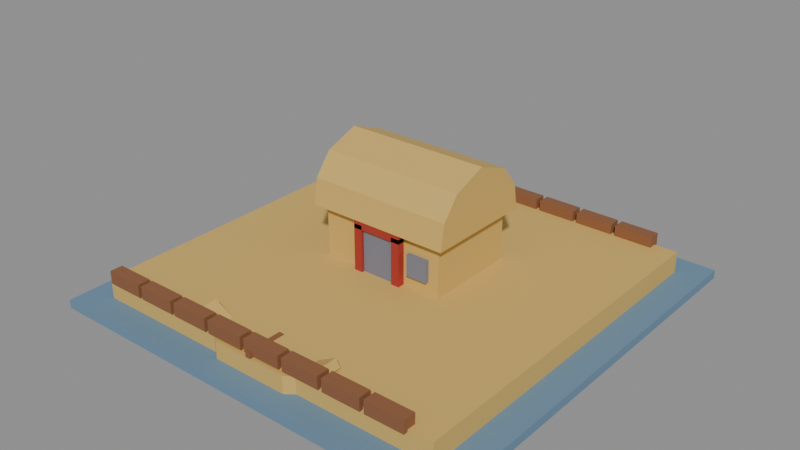 # Source: house-1x1-1f-totora-a.blend  (saved by Blender 5.2.45; exported with 4.5.12 LTS)
import bpy
from mathutils import Matrix  # noqa: F401  (used for matrix-valued properties, if any)

bpy.ops.wm.read_factory_settings(use_empty=True)
scene = bpy.context.scene
scene.name = 'Scene'

# ---- collections
col_col_lowpoly = bpy.data.collections.new('COL_LowPoly'); scene.collection.children.link(col_col_lowpoly)

# ---- images (referenced by path relative to the original .blend; pixels are not part of the script)
import os
ASSET_DIR = os.environ.get("B2B_ASSET_DIR", "")  # directory of the original .blend (textures are referenced by path, not embedded)
HERE = os.path.dirname(os.path.abspath(__file__))  # packed textures are extracted next to this script under _unpacked/

def load_image(name, relpath, width, height, colorspace="sRGB"):
    """Load a texture the original file referenced (path relative to the .blend, or extracted next to this script)."""
    p = next((c for c in (os.path.join(HERE, relpath), os.path.join(ASSET_DIR, relpath)) if relpath and os.path.exists(c)), "")
    if p:
        img = bpy.data.images.load(p, check_existing=True)
        img.name = name
    else:  # same state as the original file: an image datablock whose file is absent (Cycles renders it pink)
        img = bpy.data.images.new(name, width, height)
        img.source = "FILE"
        img.filepath = "//" + (relpath or name)
    img.colorspace_settings.name = colorspace
    return img
img_house_1x1_1f_totora_a_basecolor = load_image('house-1x1-1f-totora-a_BaseColor', '_unpacked/house-1x1-1f-totora-a_BaseColor.fdb397e0.png', 128, 192, 'sRGB')
img_house_1x1_1f_totora_a_maskmap = load_image('house-1x1-1f-totora-a_MaskMap', '_unpacked/house-1x1-1f-totora-a_MaskMap.16fb7588.png', 128, 192, 'Non-Color')

# ---- materials (node trees are filled in below, after node groups)
mat_m_house_1x1_1f_totora_a = bpy.data.materials.new('M_house-1x1-1f-totora-a')

# ---- material node trees
mat_m_house_1x1_1f_totora_a.use_nodes = True; mat_m_house_1x1_1f_totora_a.node_tree.nodes.clear()
_N = mat_m_house_1x1_1f_totora_a.node_tree.nodes; _L = mat_m_house_1x1_1f_totora_a.node_tree.links
n0 = _N.new('ShaderNodeBsdfPrincipled'); n0.name = 'Principled BSDF'; n0.location = (-200, 100)
n0.inputs[10].default_value = 0.005
n1 = _N.new('ShaderNodeOutputMaterial'); n1.name = 'Material Output'; n1.location = (200, 100)
n2 = _N.new('ShaderNodeTexImage'); n2.name = 'Image Texture'; n2.location = (0, 0)
n2.image = img_house_1x1_1f_totora_a_basecolor
n2.interpolation = 'Closest'
n3 = _N.new('ShaderNodeTexImage'); n3.name = 'Image Texture.001'; n3.location = (0, 0)
n3.image = img_house_1x1_1f_totora_a_maskmap
n3.interpolation = 'Closest'
n4 = _N.new('ShaderNodeSeparateColor'); n4.name = 'Separate Color'; n4.location = (0, 0)
n5 = _N.new('ShaderNodeMath'); n5.name = 'Math'; n5.location = (0, 0)
n5.operation = 'SUBTRACT'
n5.inputs[0].default_value = 1.0
_L.new(n0.outputs[0], n1.inputs[0])
_L.new(n2.outputs[0], n0.inputs[0])
_L.new(n3.outputs[0], n4.inputs[0])
_L.new(n4.outputs[0], n0.inputs[1])
_L.new(n3.outputs[1], n5.inputs[1])
_L.new(n5.outputs[0], n0.inputs[2])
n1.is_active_output = True

# ---- meshes
me_house_1x1_1f_totora_a = bpy.data.meshes.new('house-1x1-1f-totora-a')
me_house_1x1_1f_totora_a.from_pydata([(-0.495, -0.495, 0.0), (0.495, -0.495, 0.0), (0.495, 0.495, 0.0), (-0.495, 0.495, 0.0), (-0.495, -0.495, 0.02), (0.495, -0.495, 0.02), (0.495, 0.495, 0.02), (-0.495, 0.495, 0.02), (-0.43, -0.43, 0.02), (0.43, -0.43, 0.02), (0.43, 0.43, 0.02), (-0.43, 0.43, 0.02), (-0.43, -0.43, 0.07), (0.43, -0.43, 0.07), (0.43, 0.43, 0.07), (-0.43, 0.43, 0.07), (-0.415, -0.44, 0.065), (-0.325, -0.44, 0.065), (-0.325, -0.41, 0.065), (-0.415, -0.41, 0.065), (-0.415, -0.44, 0.095), (-0.325, -0.44, 0.095), (-0.325, -0.41, 0.095), (-0.415, -0.41, 0.095), (-0.415, 0.41, 0.065), (-0.325, 0.41, 0.065), (-0.325, 0.44, 0.065), (-0.415, 0.44, 0.065), (-0.415, 0.41, 0.095), (-0.325, 0.41, 0.095), (-0.325, 0.44, 0.095), (-0.415, 0.44, 0.095), (-0.315, -0.44, 0.065), (-0.225, -0.44, 0.065), (-0.225, -0.41, 0.065), (-0.315, -0.41, 0.065), (-0.315, -0.44, 0.095), (-0.225, -0.44, 0.095), (-0.225, -0.41, 0.095), (-0.315, -0.41, 0.095), (-0.315, 0.41, 0.065), (-0.225, 0.41, 0.065), (-0.225, 0.44, 0.065), (-0.315, 0.44, 0.065), (-0.315, 0.41, 0.095), (-0.225, 0.41, 0.095), (-0.225, 0.44, 0.095), (-0.315, 0.44, 0.095), (-0.215, -0.44, 0.065), (-0.125, -0.44, 0.065), (-0.125, -0.41, 0.065), (-0.215, -0.41, 0.065), (-0.215, -0.44, 0.095), (-0.125, -0.44, 0.095), (-0.125, -0.41, 0.095), (-0.215, -0.41, 0.095), (-0.215, 0.41, 0.065), (-0.125, 0.41, 0.065), (-0.125, 0.44, 0.065), (-0.215, 0.44, 0.065), (-0.215, 0.41, 0.095), (-0.125, 0.41, 0.095), (-0.125, 0.44, 0.095), (-0.215, 0.44, 0.095), (-0.115, -0.44, 0.065), (-0.025, -0.44, 0.065), (-0.025, -0.41, 0.065), (-0.115, -0.41, 0.065), (-0.115, -0.44, 0.095), (-0.025, -0.44, 0.095), (-0.025, -0.41, 0.095), (-0.115, -0.41, 0.095), (-0.115, 0.41, 0.065), (-0.025, 0.41, 0.065), (-0.025, 0.44, 0.065), (-0.115, 0.44, 0.065), (-0.115, 0.41, 0.095), (-0.025, 0.41, 0.095), (-0.025, 0.44, 0.095), (-0.115, 0.44, 0.095), (-0.015, -0.44, 0.065), (0.075, -0.44, 0.065), (0.075, -0.41, 0.065), (-0.015, -0.41, 0.065), (-0.015, -0.44, 0.095), (0.075, -0.44, 0.095), (0.075, -0.41, 0.095), (-0.015, -0.41, 0.095), (-0.015, 0.41, 0.065), (0.075, 0.41, 0.065), (0.075, 0.44, 0.065), (-0.015, 0.44, 0.065), (-0.015, 0.41, 0.095), (0.075, 0.41, 0.095), (0.075, 0.44, 0.095), (-0.015, 0.44, 0.095), (0.085, -0.44, 0.065), (0.175, -0.44, 0.065), (0.175, -0.41, 0.065), (0.085, -0.41, 0.065), (0.085, -0.44, 0.095), (0.175, -0.44, 0.095), (0.175, -0.41, 0.095), (0.085, -0.41, 0.095), (0.085, 0.41, 0.065), (0.175, 0.41, 0.065), (0.175, 0.44, 0.065), (0.085, 0.44, 0.065), (0.085, 0.41, 0.095), (0.175, 0.41, 0.095), (0.175, 0.44, 0.095), (0.085, 0.44, 0.095), (0.185, -0.44, 0.065), (0.275, -0.44, 0.065), (0.275, -0.41, 0.065), (0.185, -0.41, 0.065), (0.185, -0.44, 0.095), (0.275, -0.44, 0.095), (0.275, -0.41, 0.095), (0.185, -0.41, 0.095), (0.185, 0.41, 0.065), (0.275, 0.41, 0.065), (0.275, 0.44, 0.065), (0.185, 0.44, 0.065), (0.185, 0.41, 0.095), (0.275, 0.41, 0.095), (0.275, 0.44, 0.095), (0.185, 0.44, 0.095), (0.285, -0.44, 0.065), (0.375, -0.44, 0.065), (0.375, -0.41, 0.065), (0.285, -0.41, 0.065), (0.285, -0.44, 0.095), (0.375, -0.44, 0.095), (0.375, -0.41, 0.095), (0.285, -0.41, 0.095), (0.285, 0.41, 0.065), (0.375, 0.41, 0.065), (0.375, 0.44, 0.065), (0.285, 0.44, 0.065), (0.285, 0.41, 0.095), (0.375, 0.41, 0.095), (0.375, 0.44, 0.095), (0.285, 0.44, 0.095), (-0.15, -0.06, 0.07), (0.15, -0.06, 0.07), (0.15, 0.16, 0.07), (-0.15, 0.16, 0.07), (-0.15, -0.06, 0.19), (0.15, -0.06, 0.19), (0.15, 0.16, 0.19), (-0.15, 0.16, 0.19), (-0.17, -0.08, 0.19), (-0.17, -0.07, 0.25), (-0.17, -0.03, 0.3), (-0.17, 0.05, 0.33), (-0.17, 0.13, 0.3), (-0.17, 0.17, 0.25), (-0.17, 0.18, 0.19), (0.17, -0.08, 0.19), (0.17, -0.07, 0.25), (0.17, -0.03, 0.3), (0.17, 0.05, 0.33), (0.17, 0.13, 0.3), (0.17, 0.17, 0.25), (0.17, 0.18, 0.19), (-0.04, -0.07, 0.07), (0.04, -0.07, 0.07), (0.04, -0.05, 0.07), (-0.04, -0.05, 0.07), (-0.04, -0.07, 0.17), (0.04, -0.07, 0.17), (0.04, -0.05, 0.17), (-0.04, -0.05, 0.17), (-0.06, -0.077, 0.07), (-0.04, -0.077, 0.07), (-0.04, -0.047, 0.07), (-0.06, -0.047, 0.07), (-0.06, -0.077, 0.18), (-0.04, -0.077, 0.18), (-0.04, -0.047, 0.18), (-0.06, -0.047, 0.18), (0.04, -0.077, 0.07), (0.06, -0.077, 0.07), (0.06, -0.047, 0.07), (0.04, -0.047, 0.07), (0.04, -0.077, 0.18), (0.06, -0.077, 0.18), (0.06, -0.047, 0.18), (0.04, -0.047, 0.18), (-0.06, -0.077, 0.17), (0.06, -0.077, 0.17), (0.06, -0.047, 0.17), (-0.06, -0.047, 0.17), (-0.06, -0.077, 0.19), (0.06, -0.077, 0.19), (0.06, -0.047, 0.19), (-0.06, -0.047, 0.19), (0.075, -0.07, 0.1), (0.125, -0.07, 0.1), (0.125, -0.05, 0.1), (0.075, -0.05, 0.1), (0.075, -0.07, 0.15), (0.125, -0.07, 0.15), (0.125, -0.05, 0.15), (0.075, -0.05, 0.15), (-0.15, -0.4, 0.02), (-0.09, -0.445, 0.02), (0.09, -0.445, 0.02), (0.15, -0.4, 0.02), (0.09, -0.355, 0.02), (-0.09, -0.355, 0.02), (-0.15, -0.4, 0.06), (-0.09, -0.445, 0.06), (0.09, -0.445, 0.06), (0.15, -0.4, 0.06), (0.09, -0.355, 0.06), (-0.09, -0.355, 0.06), (-0.1709, -0.425, 0.07643), (-0.1091, -0.425, 0.04357), (-0.1091, -0.375, 0.04357), (-0.1709, -0.375, 0.07643), (-0.1615, -0.425, 0.09409), (-0.09971, -0.425, 0.06123), (-0.09971, -0.375, 0.06123), (-0.1615, -0.375, 0.09409), (0.1091, -0.425, 0.04357), (0.1709, -0.425, 0.07643), (0.1709, -0.375, 0.07643), (0.1091, -0.375, 0.04357), (0.09971, -0.425, 0.06123), (0.1615, -0.425, 0.09409), (0.1615, -0.375, 0.09409), (0.09971, -0.375, 0.06123), (-0.006, -0.445, 0.06), (0.006, -0.445, 0.06), (0.006, -0.355, 0.06), (-0.006, -0.355, 0.06), (-0.006, -0.445, 0.072), (0.006, -0.445, 0.072), (0.006, -0.355, 0.072), (-0.006, -0.355, 0.072)], [], [(0, 3, 2, 1), (4, 5, 6, 7), (0, 1, 5, 4), (1, 2, 6, 5), (2, 3, 7, 6), (3, 0, 4, 7), (8, 11, 10, 9), (12, 13, 14, 15), (8, 9, 13, 12), (9, 10, 14, 13), (10, 11, 15, 14), (11, 8, 12, 15), (16, 19, 18, 17), (20, 21, 22, 23), (16, 17, 21, 20), (17, 18, 22, 21), (18, 19, 23, 22), (19, 16, 20, 23), (24, 27, 26, 25), (28, 29, 30, 31), (24, 25, 29, 28), (25, 26, 30, 29), (26, 27, 31, 30), (27, 24, 28, 31), (32, 35, 34, 33), (36, 37, 38, 39), (32, 33, 37, 36), (33, 34, 38, 37), (34, 35, 39, 38), (35, 32, 36, 39), (40, 43, 42, 41), (44, 45, 46, 47), (40, 41, 45, 44), (41, 42, 46, 45), (42, 43, 47, 46), (43, 40, 44, 47), (48, 51, 50, 49), (52, 53, 54, 55), (48, 49, 53, 52), (49, 50, 54, 53), (50, 51, 55, 54), (51, 48, 52, 55), (56, 59, 58, 57), (60, 61, 62, 63), (56, 57, 61, 60), (57, 58, 62, 61), (58, 59, 63, 62), (59, 56, 60, 63), (64, 67, 66, 65), (68, 69, 70, 71), (64, 65, 69, 68), (65, 66, 70, 69), (66, 67, 71, 70), (67, 64, 68, 71), (72, 75, 74, 73), (76, 77, 78, 79), (72, 73, 77, 76), (73, 74, 78, 77), (74, 75, 79, 78), (75, 72, 76, 79), (80, 83, 82, 81), (84, 85, 86, 87), (80, 81, 85, 84), (81, 82, 86, 85), (82, 83, 87, 86), (83, 80, 84, 87), (88, 91, 90, 89), (92, 93, 94, 95), (88, 89, 93, 92), (89, 90, 94, 93), (90, 91, 95, 94), (91, 88, 92, 95), (96, 99, 98, 97), (100, 101, 102, 103), (96, 97, 101, 100), (97, 98, 102, 101), (98, 99, 103, 102), (99, 96, 100, 103), (104, 107, 106, 105), (108, 109, 110, 111), (104, 105, 109, 108), (105, 106, 110, 109), (106, 107, 111, 110), (107, 104, 108, 111), (112, 115, 114, 113), (116, 117, 118, 119), (112, 113, 117, 116), (113, 114, 118, 117), (114, 115, 119, 118), (115, 112, 116, 119), (120, 123, 122, 121), (124, 125, 126, 127), (120, 121, 125, 124), (121, 122, 126, 125), (122, 123, 127, 126), (123, 120, 124, 127), (128, 131, 130, 129), (132, 133, 134, 135), (128, 129, 133, 132), (129, 130, 134, 133), (130, 131, 135, 134), (131, 128, 132, 135), (136, 139, 138, 137), (140, 141, 142, 143), (136, 137, 141, 140), (137, 138, 142, 141), (138, 139, 143, 142), (139, 136, 140, 143), (144, 147, 146, 145), (148, 149, 150, 151), (144, 145, 149, 148), (145, 146, 150, 149), (146, 147, 151, 150), (147, 144, 148, 151), (152, 159, 160, 153), (153, 160, 161, 154), (154, 161, 162, 155), (155, 162, 163, 156), (156, 163, 164, 157), (157, 164, 165, 158), (158, 165, 159, 152), (158, 152, 153, 154, 155, 156, 157), (159, 165, 164, 163, 162, 161, 160), (166, 169, 168, 167), (170, 171, 172, 173), (166, 167, 171, 170), (167, 168, 172, 171), (168, 169, 173, 172), (169, 166, 170, 173), (174, 177, 176, 175), (178, 179, 180, 181), (174, 175, 179, 178), (175, 176, 180, 179), (176, 177, 181, 180), (177, 174, 178, 181), (182, 185, 184, 183), (186, 187, 188, 189), (182, 183, 187, 186), (183, 184, 188, 187), (184, 185, 189, 188), (185, 182, 186, 189), (190, 193, 192, 191), (194, 195, 196, 197), (190, 191, 195, 194), (191, 192, 196, 195), (192, 193, 197, 196), (193, 190, 194, 197), (198, 201, 200, 199), (202, 203, 204, 205), (198, 199, 203, 202), (199, 200, 204, 203), (200, 201, 205, 204), (201, 198, 202, 205), (206, 207, 213, 212), (207, 208, 214, 213), (208, 209, 215, 214), (209, 210, 216, 215), (210, 211, 217, 216), (211, 206, 212, 217), (211, 210, 209, 208, 207, 206), (212, 213, 214, 215, 216, 217), (218, 221, 220, 219), (222, 223, 224, 225), (218, 219, 223, 222), (219, 220, 224, 223), (220, 221, 225, 224), (221, 218, 222, 225), (226, 229, 228, 227), (230, 231, 232, 233), (226, 227, 231, 230), (227, 228, 232, 231), (228, 229, 233, 232), (229, 226, 230, 233), (234, 237, 236, 235), (238, 239, 240, 241), (234, 235, 239, 238), (235, 236, 240, 239), (236, 237, 241, 240), (237, 234, 238, 241)])
_uv = me_house_1x1_1f_totora_a.uv_layers.new(name='UVMap')
_uv.uv.foreach_set('vector', [0.8125, 0.375, 0.8125, 0.375, 0.8125, 0.375, 0.8125, 0.375, 0.8125, 0.375, 0.8125, 0.375, 0.8125, 0.375, 0.8125, 0.375, 0.8125, 0.375, 0.8125, 0.375, 0.8125, 0.375, 0.8125, 0.375, 0.8125, 0.375, 0.8125, 0.375, 0.8125, 0.375, 0.8125, 0.375, 0.8125, 0.375, 0.8125, 0.375, 0.8125, 0.375, 0.8125, 0.375, 0.8125, 0.375, 0.8125, 0.375, 0.8125, 0.375, 0.8125, 0.375, 0.5625, 0.625, 0.5625, 0.625, 0.5625, 0.625, 0.5625, 0.625, 0.5625, 0.625, 0.5625, 0.625, 0.5625, 0.625, 0.5625, 0.625, 0.5625, 0.625, 0.5625, 0.625, 0.5625, 0.625, 0.5625, 0.625, 0.5625, 0.625, 0.5625, 0.625, 0.5625, 0.625, 0.5625, 0.625, 0.5625, 0.625, 0.5625, 0.625, 0.5625, 0.625, 0.5625, 0.625, 0.5625, 0.625, 0.5625, 0.625, 0.5625, 0.625, 0.5625, 0.625, 0.8125, 0.625, 0.8125, 0.625, 0.8125, 0.625, 0.8125, 0.625, 0.8125, 0.625, 0.8125, 0.625, 0.8125, 0.625, 0.8125, 0.625, 0.8125, 0.625, 0.8125, 0.625, 0.8125, 0.625, 0.8125, 0.625, 0.8125, 0.625, 0.8125, 0.625, 0.8125, 0.625, 0.8125, 0.625, 0.8125, 0.625, 0.8125, 0.625, 0.8125, 0.625, 0.8125, 0.625, 0.8125, 0.625, 0.8125, 0.625, 0.8125, 0.625, 0.8125, 0.625, 0.8125, 0.625, 0.8125, 0.625, 0.8125, 0.625, 0.8125, 0.625, 0.8125, 0.625, 0.8125, 0.625, 0.8125, 0.625, 0.8125, 0.625, 0.8125, 0.625, 0.8125, 0.625, 0.8125, 0.625, 0.8125, 0.625, 0.8125, 0.625, 0.8125, 0.625, 0.8125, 0.625, 0.8125, 0.625, 0.8125, 0.625, 0.8125, 0.625, 0.8125, 0.625, 0.8125, 0.625, 0.8125, 0.625, 0.8125, 0.625, 0.8125, 0.625, 0.8125, 0.625, 0.8125, 0.625, 0.8125, 0.625, 0.8125, 0.625, 0.8125, 0.625, 0.8125, 0.625, 0.8125, 0.625, 0.8125, 0.625, 0.8125, 0.625, 0.8125, 0.625, 0.8125, 0.625, 0.8125, 0.625, 0.8125, 0.625, 0.8125, 0.625, 0.8125, 0.625, 0.8125, 0.625, 0.8125, 0.625, 0.8125, 0.625, 0.8125, 0.625, 0.8125, 0.625, 0.8125, 0.625, 0.8125, 0.625, 0.8125, 0.625, 0.8125, 0.625, 0.8125, 0.625, 0.8125, 0.625, 0.8125, 0.625, 0.8125, 0.625, 0.8125, 0.625, 0.8125, 0.625, 0.8125, 0.625, 0.8125, 0.625, 0.8125, 0.625, 0.8125, 0.625, 0.8125, 0.625, 0.8125, 0.625, 0.8125, 0.625, 0.8125, 0.625, 0.8125, 0.625, 0.8125, 0.625, 0.8125, 0.625, 0.8125, 0.625, 0.8125, 0.625, 0.8125, 0.625, 0.8125, 0.625, 0.8125, 0.625, 0.8125, 0.625, 0.8125, 0.625, 0.8125, 0.625, 0.8125, 0.625, 0.8125, 0.625, 0.8125, 0.625, 0.8125, 0.625, 0.8125, 0.625, 0.8125, 0.625, 0.8125, 0.625, 0.8125, 0.625, 0.8125, 0.625, 0.8125, 0.625, 0.8125, 0.625, 0.8125, 0.625, 0.8125, 0.625, 0.8125, 0.625, 0.8125, 0.625, 0.8125, 0.625, 0.8125, 0.625, 0.8125, 0.625, 0.8125, 0.625, 0.8125, 0.625, 0.8125, 0.625, 0.8125, 0.625, 0.8125, 0.625, 0.8125, 0.625, 0.8125, 0.625, 0.8125, 0.625, 0.8125, 0.625, 0.8125, 0.625, 0.8125, 0.625, 0.8125, 0.625, 0.8125, 0.625, 0.8125, 0.625, 0.8125, 0.625, 0.8125, 0.625, 0.8125, 0.625, 0.8125, 0.625, 0.8125, 0.625, 0.8125, 0.625, 0.8125, 0.625, 0.8125, 0.625, 0.8125, 0.625, 0.8125, 0.625, 0.8125, 0.625, 0.8125, 0.625, 0.8125, 0.625, 0.8125, 0.625, 0.8125, 0.625, 0.8125, 0.625, 0.8125, 0.625, 0.8125, 0.625, 0.8125, 0.625, 0.8125, 0.625, 0.8125, 0.625, 0.8125, 0.625, 0.8125, 0.625, 0.8125, 0.625, 0.8125, 0.625, 0.8125, 0.625, 0.8125, 0.625, 0.8125, 0.625, 0.8125, 0.625, 0.8125, 0.625, 0.8125, 0.625, 0.8125, 0.625, 0.8125, 0.625, 0.8125, 0.625, 0.8125, 0.625, 0.8125, 0.625, 0.8125, 0.625, 0.8125, 0.625, 0.8125, 0.625, 0.8125, 0.625, 0.8125, 0.625, 0.8125, 0.625, 0.8125, 0.625, 0.8125, 0.625, 0.8125, 0.625, 0.8125, 0.625, 0.8125, 0.625, 0.8125, 0.625, 0.8125, 0.625, 0.8125, 0.625, 0.8125, 0.625, 0.8125, 0.625, 0.8125, 0.625, 0.8125, 0.625, 0.8125, 0.625, 0.8125, 0.625, 0.8125, 0.625, 0.8125, 0.625, 0.8125, 0.625, 0.8125, 0.625, 0.8125, 0.625, 0.8125, 0.625, 0.8125, 0.625, 0.8125, 0.625, 0.8125, 0.625, 0.8125, 0.625, 0.8125, 0.625, 0.8125, 0.625, 0.8125, 0.625, 0.8125, 0.625, 0.8125, 0.625, 0.8125, 0.625, 0.8125, 0.625, 0.8125, 0.625, 0.8125, 0.625, 0.8125, 0.625, 0.8125, 0.625, 0.8125, 0.625, 0.8125, 0.625, 0.8125, 0.625, 0.8125, 0.625, 0.8125, 0.625, 0.8125, 0.625, 0.8125, 0.625, 0.8125, 0.625, 0.8125, 0.625, 0.8125, 0.625, 0.8125, 0.625, 0.8125, 0.625, 0.8125, 0.625, 0.8125, 0.625, 0.8125, 0.625, 0.8125, 0.625, 0.8125, 0.625, 0.8125, 0.625, 0.8125, 0.625, 0.8125, 0.625, 0.8125, 0.625, 0.8125, 0.625, 0.8125, 0.625, 0.8125, 0.625, 0.8125, 0.625, 0.8125, 0.625, 0.8125, 0.625, 0.8125, 0.625, 0.8125, 0.625, 0.8125, 0.625, 0.8125, 0.625, 0.8125, 0.625, 0.8125, 0.625, 0.8125, 0.625, 0.8125, 0.625, 0.8125, 0.625, 0.8125, 0.625, 0.8125, 0.625, 0.8125, 0.625, 0.8125, 0.625, 0.8125, 0.625, 0.8125, 0.625, 0.8125, 0.625, 0.8125, 0.625, 0.8125, 0.625, 0.8125, 0.625, 0.8125, 0.625, 0.8125, 0.625, 0.8125, 0.625, 0.8125, 0.625, 0.8125, 0.625, 0.8125, 0.625, 0.8125, 0.625, 0.8125, 0.625, 0.8125, 0.625, 0.8125, 0.625, 0.8125, 0.625, 0.8125, 0.625, 0.8125, 0.625, 0.8125, 0.625, 0.8125, 0.625, 0.8125, 0.625, 0.8125, 0.625, 0.8125, 0.625, 0.8125, 0.625, 0.8125, 0.625, 0.8125, 0.625, 0.8125, 0.625, 0.8125, 0.625, 0.8125, 0.625, 0.8125, 0.625, 0.8125, 0.625, 0.8125, 0.625, 0.8125, 0.625, 0.8125, 0.625, 0.8125, 0.625, 0.8125, 0.625, 0.8125, 0.625, 0.8125, 0.625, 0.8125, 0.625, 0.8125, 0.625, 0.8125, 0.625, 0.8125, 0.625, 0.8125, 0.625, 0.8125, 0.625, 0.8125, 0.625, 0.8125, 0.625, 0.8125, 0.625, 0.8125, 0.625, 0.8125, 0.625, 0.8125, 0.625, 0.8125, 0.625, 0.8125, 0.625, 0.8125, 0.625, 0.8125, 0.625, 0.8125, 0.625, 0.8125, 0.625, 0.8125, 0.625, 0.8125, 0.625, 0.8125, 0.625, 0.8125, 0.625, 0.8125, 0.625, 0.8125, 0.625, 0.8125, 0.625, 0.8125, 0.625, 0.8125, 0.625, 0.8125, 0.625, 0.8125, 0.625, 0.8125, 0.625, 0.8125, 0.625, 0.8125, 0.625, 0.8125, 0.625, 0.8125, 0.625, 0.8125, 0.625, 0.8125, 0.625, 0.8125, 0.625, 0.8125, 0.625, 0.8125, 0.625, 0.8125, 0.625, 0.8125, 0.625, 0.8125, 0.625, 0.8125, 0.625, 0.8125, 0.625, 0.8125, 0.625, 0.8125, 0.625, 0.8125, 0.625, 0.8125, 0.625, 0.8125, 0.625, 0.8125, 0.625, 0.8125, 0.625, 0.8125, 0.625, 0.8125, 0.625, 0.8125, 0.625, 0.8125, 0.625, 0.8125, 0.625, 0.8125, 0.625, 0.8125, 0.625, 0.8125, 0.625, 0.8125, 0.625, 0.8125, 0.625, 0.8125, 0.625, 0.8125, 0.625, 0.8125, 0.625, 0.8125, 0.625, 0.8125, 0.625, 0.8125, 0.625, 0.8125, 0.625, 0.8125, 0.625, 0.8125, 0.625, 0.8125, 0.625, 0.8125, 0.625, 0.8125, 0.625, 0.8125, 0.625, 0.8125, 0.625, 0.8125, 0.625, 0.8125, 0.625, 0.8125, 0.625, 0.8125, 0.625, 0.8125, 0.625, 0.8125, 0.625, 0.8125, 0.625, 0.8125, 0.625, 0.8125, 0.625, 0.8125, 0.625, 0.8125, 0.625, 0.8125, 0.625, 0.8125, 0.625, 0.8125, 0.625, 0.8125, 0.625, 0.8125, 0.625, 0.8125, 0.625, 0.8125, 0.625, 0.8125, 0.625, 0.8125, 0.625, 0.8125, 0.625, 0.8125, 0.625, 0.8125, 0.625, 0.8125, 0.625, 0.8125, 0.625, 0.5625, 0.625, 0.5625, 0.625, 0.5625, 0.625, 0.5625, 0.625, 0.5625, 0.625, 0.5625, 0.625, 0.5625, 0.625, 0.5625, 0.625, 0.5625, 0.625, 0.5625, 0.625, 0.5625, 0.625, 0.5625, 0.625, 0.5625, 0.625, 0.5625, 0.625, 0.5625, 0.625, 0.5625, 0.625, 0.5625, 0.625, 0.5625, 0.625, 0.5625, 0.625, 0.5625, 0.625, 0.5625, 0.625, 0.5625, 0.625, 0.5625, 0.625, 0.5625, 0.625, 0.5625, 0.625, 0.5625, 0.625, 0.5625, 0.625, 0.5625, 0.625, 0.5625, 0.625, 0.5625, 0.625, 0.5625, 0.625, 0.5625, 0.625, 0.5625, 0.625, 0.5625, 0.625, 0.5625, 0.625, 0.5625, 0.625, 0.5625, 0.625, 0.5625, 0.625, 0.5625, 0.625, 0.5625, 0.625, 0.5625, 0.625, 0.5625, 0.625, 0.5625, 0.625, 0.5625, 0.625, 0.5625, 0.625, 0.5625, 0.625, 0.5625, 0.625, 0.5625, 0.625, 0.5625, 0.625, 0.5625, 0.625, 0.5625, 0.625, 0.5625, 0.625, 0.5625, 0.625, 0.5625, 0.625, 0.5625, 0.625, 0.5625, 0.625, 0.5625, 0.625, 0.5625, 0.625, 0.5625, 0.625, 0.5625, 0.625, 0.5625, 0.625, 0.5625, 0.625, 0.5625, 0.625, 0.5625, 0.625, 0.5625, 0.625, 0.5625, 0.625, 0.0625, 0.625, 0.0625, 0.625, 0.0625, 0.625, 0.0625, 0.625, 0.0625, 0.625, 0.0625, 0.625, 0.0625, 0.625, 0.0625, 0.625, 0.0625, 0.625, 0.0625, 0.625, 0.0625, 0.625, 0.0625, 0.625, 0.0625, 0.625, 0.0625, 0.625, 0.0625, 0.625, 0.0625, 0.625, 0.0625, 0.625, 0.0625, 0.625, 0.0625, 0.625, 0.0625, 0.625, 0.0625, 0.625, 0.0625, 0.625, 0.0625, 0.625, 0.0625, 0.625, 0.6875, 0.625, 0.6875, 0.625, 0.6875, 0.625, 0.6875, 0.625, 0.6875, 0.625, 0.6875, 0.625, 0.6875, 0.625, 0.6875, 0.625, 0.6875, 0.625, 0.6875, 0.625, 0.6875, 0.625, 0.6875, 0.625, 0.6875, 0.625, 0.6875, 0.625, 0.6875, 0.625, 0.6875, 0.625, 0.6875, 0.625, 0.6875, 0.625, 0.6875, 0.625, 0.6875, 0.625, 0.6875, 0.625, 0.6875, 0.625, 0.6875, 0.625, 0.6875, 0.625, 0.6875, 0.625, 0.6875, 0.625, 0.6875, 0.625, 0.6875, 0.625, 0.6875, 0.625, 0.6875, 0.625, 0.6875, 0.625, 0.6875, 0.625, 0.6875, 0.625, 0.6875, 0.625, 0.6875, 0.625, 0.6875, 0.625, 0.6875, 0.625, 0.6875, 0.625, 0.6875, 0.625, 0.6875, 0.625, 0.6875, 0.625, 0.6875, 0.625, 0.6875, 0.625, 0.6875, 0.625, 0.6875, 0.625, 0.6875, 0.625, 0.6875, 0.625, 0.6875, 0.625, 0.6875, 0.625, 0.6875, 0.625, 0.6875, 0.625, 0.6875, 0.625, 0.6875, 0.625, 0.6875, 0.625, 0.6875, 0.625, 0.6875, 0.625, 0.6875, 0.625, 0.6875, 0.625, 0.6875, 0.625, 0.6875, 0.625, 0.6875, 0.625, 0.6875, 0.625, 0.6875, 0.625, 0.6875, 0.625, 0.6875, 0.625, 0.6875, 0.625, 0.6875, 0.625, 0.6875, 0.625, 0.6875, 0.625, 0.6875, 0.625, 0.6875, 0.625, 0.6875, 0.625, 0.0625, 0.625, 0.0625, 0.625, 0.0625, 0.625, 0.0625, 0.625, 0.0625, 0.625, 0.0625, 0.625, 0.0625, 0.625, 0.0625, 0.625, 0.0625, 0.625, 0.0625, 0.625, 0.0625, 0.625, 0.0625, 0.625, 0.0625, 0.625, 0.0625, 0.625, 0.0625, 0.625, 0.0625, 0.625, 0.0625, 0.625, 0.0625, 0.625, 0.0625, 0.625, 0.0625, 0.625, 0.0625, 0.625, 0.0625, 0.625, 0.0625, 0.625, 0.0625, 0.625, 0.5625, 0.625, 0.5625, 0.625, 0.5625, 0.625, 0.5625, 0.625, 0.5625, 0.625, 0.5625, 0.625, 0.5625, 0.625, 0.5625, 0.625, 0.5625, 0.625, 0.5625, 0.625, 0.5625, 0.625, 0.5625, 0.625, 0.5625, 0.625, 0.5625, 0.625, 0.5625, 0.625, 0.5625, 0.625, 0.5625, 0.625, 0.5625, 0.625, 0.5625, 0.625, 0.5625, 0.625, 0.5625, 0.625, 0.5625, 0.625, 0.5625, 0.625, 0.5625, 0.625, 0.5625, 0.625, 0.5625, 0.625, 0.5625, 0.625, 0.5625, 0.625, 0.5625, 0.625, 0.5625, 0.625, 0.5625, 0.625, 0.5625, 0.625, 0.5625, 0.625, 0.5625, 0.625, 0.5625, 0.625, 0.5625, 0.625, 0.5625, 0.625, 0.5625, 0.625, 0.5625, 0.625, 0.5625, 0.625, 0.5625, 0.625, 0.5625, 0.625, 0.5625, 0.625, 0.5625, 0.625, 0.5625, 0.625, 0.5625, 0.625, 0.5625, 0.625, 0.5625, 0.625, 0.5625, 0.625, 0.5625, 0.625, 0.5625, 0.625, 0.5625, 0.625, 0.5625, 0.625, 0.5625, 0.625, 0.5625, 0.625, 0.5625, 0.625, 0.5625, 0.625, 0.5625, 0.625, 0.5625, 0.625, 0.5625, 0.625, 0.5625, 0.625, 0.5625, 0.625, 0.5625, 0.625, 0.5625, 0.625, 0.5625, 0.625, 0.5625, 0.625, 0.5625, 0.625, 0.5625, 0.625, 0.5625, 0.625, 0.5625, 0.625, 0.5625, 0.625, 0.5625, 0.625, 0.5625, 0.625, 0.5625, 0.625, 0.5625, 0.625, 0.5625, 0.625, 0.5625, 0.625, 0.5625, 0.625, 0.5625, 0.625, 0.5625, 0.625, 0.5625, 0.625, 0.5625, 0.625, 0.5625, 0.625, 0.5625, 0.625, 0.8125, 0.625, 0.8125, 0.625, 0.8125, 0.625, 0.8125, 0.625, 0.8125, 0.625, 0.8125, 0.625, 0.8125, 0.625, 0.8125, 0.625, 0.8125, 0.625, 0.8125, 0.625, 0.8125, 0.625, 0.8125, 0.625, 0.8125, 0.625, 0.8125, 0.625, 0.8125, 0.625, 0.8125, 0.625, 0.8125, 0.625, 0.8125, 0.625, 0.8125, 0.625, 0.8125, 0.625, 0.8125, 0.625, 0.8125, 0.625, 0.8125, 0.625, 0.8125, 0.625])
me_house_1x1_1f_totora_a.materials.append(mat_m_house_1x1_1f_totora_a)
me_house_1x1_1f_totora_a.update()

# ---- objects
ob_house_1x1_1f_totora_a = bpy.data.objects.new('house-1x1-1f-totora-a', me_house_1x1_1f_totora_a)

# ---- transforms, parenting, visibility, modifiers, constraints
ob_house_1x1_1f_totora_a.location = (0.0, 0.0, 0.0)

# ---- collection membership
col_col_lowpoly.objects.link(ob_house_1x1_1f_totora_a)

# ---- scene / render settings (as saved in the file)
scene.frame_start = 1; scene.frame_end = 250; scene.frame_set(1)
scene.render.engine = 'BLENDER_EEVEE_NEXT'
scene.render.bake_bias = 0.0
scene.render.bake_samples = 0
scene.render.compositor_device = 'GPU'
scene.eevee.use_volume_custom_range = False
scene.eevee.fast_gi_thickness_near = 0.1
scene.eevee.fast_gi_thickness_far = 0.0
scene.eevee.ray_tracing_options.screen_trace_thickness = 0.1
bpy.context.view_layer.update()

# ---- added for rendering (the .blend has no active camera and no usable light): camera, sun + grey world if the file has none
cam_auto = bpy.data.cameras.new('AutoCamera')
cam_auto.lens = 50.0
cam_auto.sensor_width = 36.0
cam_auto.clip_end = 1000.0
ob_auto_camera = bpy.data.objects.new('AutoCamera', cam_auto)
scene.collection.objects.link(ob_auto_camera)
ob_auto_camera.location = (1.33088, -1.59705, 1.2297)
ob_auto_camera.rotation_euler = (1.09748, -7.21219e-08, 0.694738)
scene.camera = ob_auto_camera
light_auto_sun = bpy.data.lights.new('AutoSun', 'SUN')
light_auto_sun.energy = 3.0
light_auto_sun.angle = 0.0523599
ob_auto_sun = bpy.data.objects.new('AutoSun', light_auto_sun)
scene.collection.objects.link(ob_auto_sun)
ob_auto_sun.rotation_euler = (0.872665, 0.174533, 0.523599)
if scene.world is None:
    world_auto = bpy.data.worlds.new('AutoWorld')
    world_auto.color = (0.3, 0.3, 0.3)
    scene.world = world_auto
bpy.context.view_layer.update()
